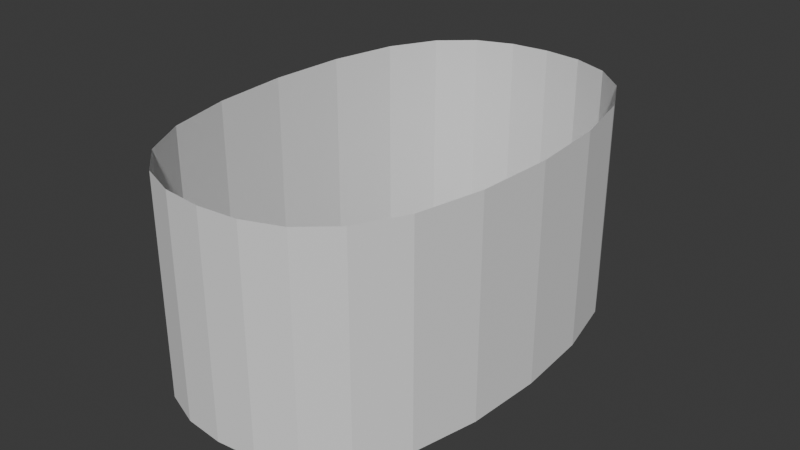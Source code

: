 # Source: Grunt.blend  (saved by Blender 4.2.67; exported with 4.5.12 LTS)
import bpy
from mathutils import Matrix  # noqa: F401  (used for matrix-valued properties, if any)

bpy.ops.wm.read_factory_settings(use_empty=True)
scene = bpy.context.scene
scene.name = 'Scene'

# ---- collections
col_collection = bpy.data.collections.new('Collection'); scene.collection.children.link(col_collection)

# ---- world
world_world = bpy.data.worlds.new('World'); scene.world = world_world
world_world.use_nodes = True; world_world.node_tree.nodes.clear()
_N = world_world.node_tree.nodes; _L = world_world.node_tree.links
n0 = _N.new('ShaderNodeOutputWorld'); n0.name = 'World Output'; n0.location = (300, 300)
n1 = _N.new('ShaderNodeBackground'); n1.name = 'Background'; n1.location = (10, 300)
n1.inputs[0].default_value = (0.05088, 0.05088, 0.05088, 1.0)
_L.new(n1.outputs[0], n0.inputs[0])
n0.is_active_output = True
world_world.color = (0.05088, 0.05088, 0.05088)
world_world.sun_shadow_jitter_overblur = 0.0

# ---- meshes
me_cube_001 = bpy.data.meshes.new('Cube.001')
me_cube_001.from_pydata([(-1.0, -1.265, -0.6838), (-1.0, -1.265, 0.6838), (-1.0, 1.265, -0.6838), (-1.0, 1.265, 0.6838), (1.0, -1.265, -0.6838), (1.0, -1.265, 0.6838), (1.0, 1.265, -0.6838), (1.0, 1.265, 0.6838), (0.0, -1.582, -0.6838), (0.0, -1.582, 0.6838), (0.00743, 1.582, -0.6838), (0.00743, 1.582, 0.6838)], [], [(0, 1, 3, 2), (10, 11, 7, 6), (6, 7, 5, 4), (8, 9, 1, 0), (4, 5, 9, 8), (2, 3, 11, 10)])
_uv = me_cube_001.uv_layers.new(name='UVMap')
_uv.uv.foreach_set('vector', [0.375, 0.0, 0.625, 0.0, 0.625, 0.25, 0.375, 0.25, 0.375, 0.3759, 0.625, 0.3759, 0.625, 0.5, 0.375, 0.5, 0.375, 0.5, 0.625, 0.5, 0.625, 0.75, 0.375, 0.75, 0.375, 0.875, 0.625, 0.875, 0.625, 1.0, 0.375, 1.0, 0.375, 0.75, 0.625, 0.75, 0.625, 0.875, 0.375, 0.875, 0.375, 0.25, 0.625, 0.25, 0.625, 0.3759, 0.375, 0.3759])
me_cube_001.update()

# ---- objects
ob_cube = bpy.data.objects.new('Cube', me_cube_001)

# ---- transforms, parenting, visibility, modifiers, constraints
ob_cube.location = (0.0, 0.0, 0.0)
_m = ob_cube.modifiers.new('Subdivision', 'SUBSURF')

# ---- collection membership
col_collection.objects.link(ob_cube)

# ---- scene / render settings (as saved in the file)
scene.frame_start = 1; scene.frame_end = 250; scene.frame_set(1)
scene.render.engine = 'BLENDER_EEVEE_NEXT'
bpy.context.view_layer.update()

# ---- added for rendering (the .blend has no active camera and no usable light): camera, sun
cam_auto = bpy.data.cameras.new('AutoCamera')
cam_auto.lens = 50.0
cam_auto.sensor_width = 36.0
cam_auto.clip_end = 1000.0
ob_auto_camera = bpy.data.objects.new('AutoCamera', cam_auto)
scene.collection.objects.link(ob_auto_camera)
ob_auto_camera.location = (3.68728, -4.42474, 2.94983)
ob_auto_camera.rotation_euler = (1.09748, -7.21219e-08, 0.694738)
scene.camera = ob_auto_camera
light_auto_sun = bpy.data.lights.new('AutoSun', 'SUN')
light_auto_sun.energy = 3.0
light_auto_sun.angle = 0.0523599
ob_auto_sun = bpy.data.objects.new('AutoSun', light_auto_sun)
scene.collection.objects.link(ob_auto_sun)
ob_auto_sun.rotation_euler = (0.872665, 0.174533, 0.523599)
bpy.context.view_layer.update()
